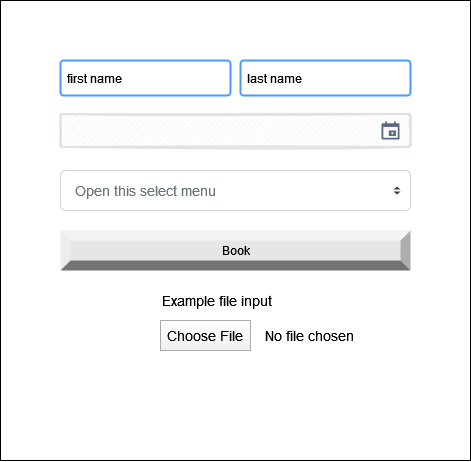

The diagram above was exported from draw.io. Its source (the exported page's mxGraphModel, read from the mxfile embedded in the PNG):
<mxGraphModel dx="465" dy="292" grid="1" gridSize="10" guides="1" tooltips="1" connect="1" arrows="1" fold="1" page="1" pageScale="1" pageWidth="827" pageHeight="1169" math="0" shadow="0">
  <root>
    <mxCell id="0" />
    <mxCell id="1" parent="0" />
    <mxCell id="rSDiXFlbqdpYtwwKv-Ja-1" value="" style="rounded=0;whiteSpace=wrap;html=1;" vertex="1" parent="1">
      <mxGeometry x="120" y="40" width="470" height="460" as="geometry" />
    </mxCell>
    <mxCell id="rSDiXFlbqdpYtwwKv-Ja-3" value="first name&lt;span style=&quot;white-space: pre&quot;&gt;&#09;&lt;/span&gt;" style="rounded=1;arcSize=9;align=left;spacingLeft=5;strokeColor=#4C9AFF;html=1;strokeWidth=2;fontSize=12" vertex="1" parent="1">
      <mxGeometry x="180" y="100" width="170" height="35" as="geometry" />
    </mxCell>
    <mxCell id="rSDiXFlbqdpYtwwKv-Ja-4" value="last name" style="rounded=1;arcSize=9;align=left;spacingLeft=5;strokeColor=#4C9AFF;html=1;strokeWidth=2;fontSize=12" vertex="1" parent="1">
      <mxGeometry x="360" y="100" width="170" height="35" as="geometry" />
    </mxCell>
    <mxCell id="rSDiXFlbqdpYtwwKv-Ja-6" value="" style="rounded=1;arcSize=9;fillColor=#F7F8F9;align=left;spacingLeft=5;strokeColor=#DEE1E6;html=1;strokeWidth=2;fontColor=#596780;fontSize=12;sketch=1;hachureGap=4;pointerEvents=0;fontFamily=Architects Daughter;fontSource=https%3A%2F%2Ffonts.googleapis.com%2Fcss%3Ffamily%3DArchitects%2BDaughter;" vertex="1" parent="1">
      <mxGeometry x="180" y="153.5" width="350" height="33" as="geometry" />
    </mxCell>
    <mxCell id="rSDiXFlbqdpYtwwKv-Ja-7" value="" style="shape=mxgraph.gmdl.calendar;fillColor=#5A6881;strokeColor=none;sketch=0;hachureGap=4;pointerEvents=0;fontFamily=Architects Daughter;fontSource=https%3A%2F%2Ffonts.googleapis.com%2Fcss%3Ffamily%3DArchitects%2BDaughter;fontSize=20;" vertex="1" parent="rSDiXFlbqdpYtwwKv-Ja-6">
      <mxGeometry x="1" y="0.5" width="18" height="18" relative="1" as="geometry">
        <mxPoint x="-29" y="-9" as="offset" />
      </mxGeometry>
    </mxCell>
    <mxCell id="rSDiXFlbqdpYtwwKv-Ja-8" value="Open this select menu" style="html=1;shadow=0;dashed=0;shape=mxgraph.bootstrap.rrect;rSize=5;fillColor=#ffffff;strokeColor=#CED4DA;align=left;spacing=15;fontSize=14;fontColor=#6C767D;" vertex="1" parent="1">
      <mxGeometry x="180" y="210" width="350" height="40" as="geometry" />
    </mxCell>
    <mxCell id="rSDiXFlbqdpYtwwKv-Ja-9" value="" style="shape=triangle;direction=south;fillColor=#343A40;strokeColor=none;perimeter=none;" vertex="1" parent="rSDiXFlbqdpYtwwKv-Ja-8">
      <mxGeometry x="1" y="0.5" width="7" height="3" relative="1" as="geometry">
        <mxPoint x="-17" y="1" as="offset" />
      </mxGeometry>
    </mxCell>
    <mxCell id="rSDiXFlbqdpYtwwKv-Ja-10" value="" style="shape=triangle;direction=north;fillColor=#343A40;strokeColor=none;perimeter=none;" vertex="1" parent="rSDiXFlbqdpYtwwKv-Ja-8">
      <mxGeometry x="1" y="0.5" width="7" height="3" relative="1" as="geometry">
        <mxPoint x="-17" y="-4" as="offset" />
      </mxGeometry>
    </mxCell>
    <mxCell id="rSDiXFlbqdpYtwwKv-Ja-11" value="Book" style="labelPosition=center;verticalLabelPosition=middle;align=center;html=1;shape=mxgraph.basic.shaded_button;dx=10;fillColor=#E6E6E6;strokeColor=none;" vertex="1" parent="1">
      <mxGeometry x="180" y="270" width="350" height="40" as="geometry" />
    </mxCell>
    <mxCell id="rSDiXFlbqdpYtwwKv-Ja-12" value="Example file input" style="fillColor=none;strokeColor=none;align=left;fontSize=14;" vertex="1" parent="1">
      <mxGeometry x="280" y="320" width="150" height="40" as="geometry" />
    </mxCell>
    <mxCell id="rSDiXFlbqdpYtwwKv-Ja-13" value="Choose File" style="fillColor=#FEFEFE;strokeColor=#AAAAAA;fontSize=14;gradientColor=#F0F0F0;" vertex="1" parent="1">
      <mxGeometry x="280" y="360" width="90" height="30" as="geometry" />
    </mxCell>
    <mxCell id="rSDiXFlbqdpYtwwKv-Ja-14" value="No file chosen" style="fillColor=none;strokeColor=none;align=left;fontSize=14;spacing=5;" vertex="1" parent="1">
      <mxGeometry x="380" y="360" width="110" height="30" as="geometry" />
    </mxCell>
  </root>
</mxGraphModel>